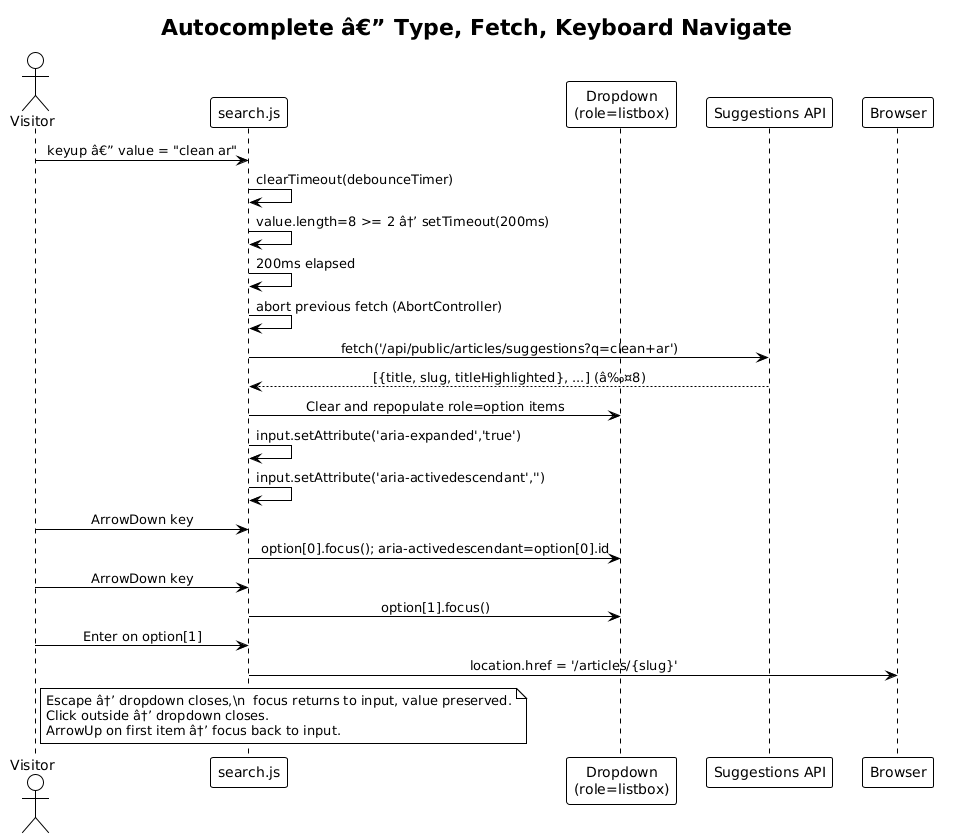

The diagram above was rendered by PlantUML. Its source (embedded in the PNG):
@startuml
!theme plain
skinparam sequenceMessageAlign center

title Autocomplete â€” Type, Fetch, Keyboard Navigate

actor Visitor
participant "search.js" as JS
participant "Dropdown\n(role=listbox)" as DD
participant "Suggestions API" as API

Visitor -> JS: keyup â€” value = "clean ar"
JS -> JS: clearTimeout(debounceTimer)
JS -> JS: value.length=8 >= 2 â†’ setTimeout(200ms)

JS -> JS: 200ms elapsed
JS -> JS: abort previous fetch (AbortController)
JS -> API: fetch('/api/public/articles/suggestions?q=clean+ar')
API --> JS: [{title, slug, titleHighlighted}, ...] (â‰¤8)

JS -> DD: Clear and repopulate role=option items
JS -> JS: input.setAttribute('aria-expanded','true')
JS -> JS: input.setAttribute('aria-activedescendant','')

Visitor -> JS: ArrowDown key
JS -> DD: option[0].focus(); aria-activedescendant=option[0].id

Visitor -> JS: ArrowDown key
JS -> DD: option[1].focus()

Visitor -> JS: Enter on option[1]
JS -> Browser: location.href = '/articles/{slug}'

note right of Visitor
  Escape â†’ dropdown closes,\n  focus returns to input, value preserved.
  Click outside â†’ dropdown closes.
  ArrowUp on first item â†’ focus back to input.
end note
@enduml